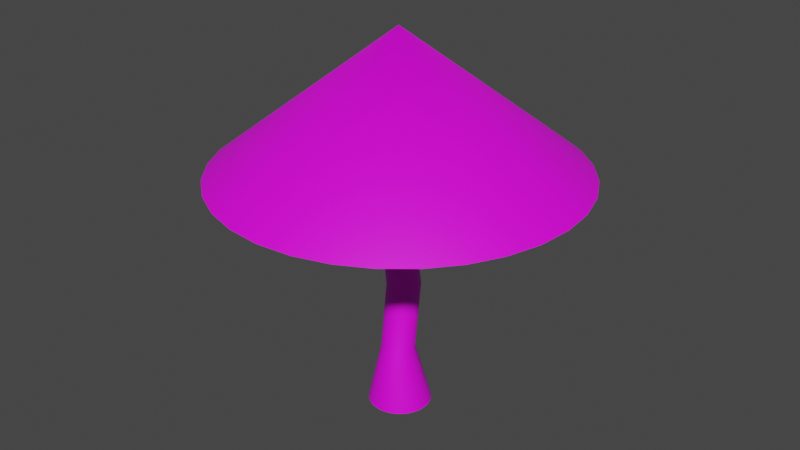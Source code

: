# Source: mushroom.blend  (saved by Blender 3.3.6; exported with 4.5.12 LTS)
import bpy
from mathutils import Matrix  # noqa: F401  (used for matrix-valued properties, if any)

bpy.ops.wm.read_factory_settings(use_empty=True)
scene = bpy.context.scene
scene.name = 'Scene'

# ---- collections
col_collection = bpy.data.collections.new('Collection'); scene.collection.children.link(col_collection)

# ---- images (referenced by path relative to the original .blend; pixels are not part of the script)
import os
ASSET_DIR = os.environ.get("B2B_ASSET_DIR", "")  # directory of the original .blend (textures are referenced by path, not embedded)
HERE = os.path.dirname(os.path.abspath(__file__))  # packed textures are extracted next to this script under _unpacked/

def load_image(name, relpath, width, height, colorspace="sRGB"):
    """Load a texture the original file referenced (path relative to the .blend, or extracted next to this script)."""
    p = next((c for c in (os.path.join(HERE, relpath), os.path.join(ASSET_DIR, relpath)) if relpath and os.path.exists(c)), "")
    if p:
        img = bpy.data.images.load(p, check_existing=True)
        img.name = name
    else:  # same state as the original file: an image datablock whose file is absent (Cycles renders it pink)
        img = bpy.data.images.new(name, width, height)
        img.source = "FILE"
        img.filepath = "//" + (relpath or name)
    img.colorspace_settings.name = colorspace
    return img
img_untitled = load_image('Untitled', 'mushroom.png', 1024, 1024, 'sRGB')

# ---- materials (node trees are filled in below, after node groups)
mat_material_001 = bpy.data.materials.new('Material.001')
mat_material_001.use_transparent_shadow = False

# ---- node groups
ng_auto_smooth = bpy.data.node_groups.new('Auto Smooth', 'GeometryNodeTree')
_s = ng_auto_smooth.interface.new_socket(name='Geometry', in_out='OUTPUT', socket_type='NodeSocketGeometry')
_s = ng_auto_smooth.interface.new_socket(name='Geometry', in_out='INPUT', socket_type='NodeSocketGeometry')
_s = ng_auto_smooth.interface.new_socket(name='Angle', in_out='INPUT', socket_type='NodeSocketFloat')
_s.subtype = 'ANGLE'
_s.min_value = 0.0
_s.max_value = 3.142
ng_auto_smooth.is_modifier = True
_N = ng_auto_smooth.nodes; _L = ng_auto_smooth.links
n0 = _N.new('NodeGroupOutput'); n0.name = 'Group Output'; n0.location = (480, -100)
n1 = _N.new('NodeGroupInput'); n1.name = 'Group Input'; n1.location = (-420, -300)
n2 = _N.new('NodeGroupInput'); n2.name = 'Group Input.001'; n2.location = (-60, -100)
n3 = _N.new('GeometryNodeSetShadeSmooth'); n3.name = 'Set Shade Smooth'; n3.location = (120, -100)
n3.domain = 'EDGE'
n4 = _N.new('GeometryNodeSetShadeSmooth'); n4.name = 'Set Shade Smooth.001'; n4.location = (300, -100)
n5 = _N.new('GeometryNodeInputMeshEdgeAngle'); n5.name = 'Edge Angle'; n5.location = (-420, -220)
n6 = _N.new('GeometryNodeInputEdgeSmooth'); n6.name = 'Is Edge Smooth'; n6.location = (-60, -160)
n7 = _N.new('GeometryNodeInputShadeSmooth'); n7.name = 'Is Face Smooth'; n7.location = (-240, -340)
n8 = _N.new('FunctionNodeBooleanMath'); n8.name = 'Boolean Math'; n8.location = (-60, -220)
n9 = _N.new('FunctionNodeCompare'); n9.name = 'Compare'; n9.location = (-240, -180)
n9.operation = 'LESS_EQUAL'
_L.new(n5.outputs[0], n9.inputs[0])
_L.new(n4.outputs[0], n0.inputs[0])
_L.new(n1.outputs[1], n9.inputs[1])
_L.new(n9.outputs[0], n8.inputs[0])
_L.new(n7.outputs[0], n8.inputs[1])
_L.new(n2.outputs[0], n3.inputs[0])
_L.new(n6.outputs[0], n3.inputs[1])
_L.new(n3.outputs[0], n4.inputs[0])
_L.new(n8.outputs[0], n3.inputs[2])
n0.is_active_output = True

# ---- material node trees
mat_material_001.use_nodes = True; mat_material_001.node_tree.nodes.clear()
_N = mat_material_001.node_tree.nodes; _L = mat_material_001.node_tree.links
n0 = _N.new('ShaderNodeBsdfPrincipled'); n0.name = 'Principled BSDF'; n0.location = (10, 300)
n0.distribution = 'GGX'
n0.subsurface_method = 'RANDOM_WALK_SKIN'
n0.inputs[3].default_value = 1.45
n0.inputs[27].default_value = (0.0, 0.0, 0.0, 1.0)
n0.inputs[28].default_value = 1.0
n1 = _N.new('ShaderNodeOutputMaterial'); n1.name = 'Material Output'; n1.location = (300, 300)
n2 = _N.new('ShaderNodeTexImage'); n2.name = 'Image Texture'; n2.location = (-280, 260)
n2.image = img_untitled
_L.new(n0.outputs[0], n1.inputs[0])
_L.new(n2.outputs[0], n0.inputs[0])
n1.is_active_output = True

# ---- world
world_world = bpy.data.worlds.new('World'); scene.world = world_world
world_world.use_nodes = True; world_world.node_tree.nodes.clear()
_N = world_world.node_tree.nodes; _L = world_world.node_tree.links
n0 = _N.new('ShaderNodeOutputWorld'); n0.name = 'World Output'; n0.location = (300, 300)
n1 = _N.new('ShaderNodeBackground'); n1.name = 'Background'; n1.location = (10, 300)
n1.inputs[0].default_value = (0.05088, 0.05088, 0.05088, 1.0)
_L.new(n1.outputs[0], n0.inputs[0])
n0.is_active_output = True
world_world.color = (0.05088, 0.05088, 0.05088)
world_world.use_sun_shadow = False
world_world.sun_shadow_jitter_overblur = 0.0

# ---- meshes
me_cone = bpy.data.meshes.new('Cone')
me_cone.from_pydata([(-1.846e-08, 2.524, -1.0), (0.4925, 2.476, -1.0), (0.966, 2.332, -1.0), (1.402, 2.099, -1.0), (1.785, 1.785, -1.0), (2.099, 1.402, -1.0), (2.332, 0.966, -1.0), (2.476, 0.4925, -1.0), (2.524, -2.272e-08, -1.0), (2.476, -0.4925, -1.0), (2.332, -0.966, -1.0), (2.099, -1.402, -1.0), (1.785, -1.785, -1.0), (1.402, -2.099, -1.0), (0.966, -2.332, -1.0), (0.4925, -2.476, -1.0), (-1.846e-08, -2.524, -1.0), (-0.4925, -2.476, -1.0), (-0.966, -2.332, -1.0), (-1.402, -2.099, -1.0), (-1.785, -1.785, -1.0), (-2.099, -1.402, -1.0), (-2.332, -0.966, -1.0), (-2.476, -0.4925, -1.0), (-2.524, -2.272e-08, -1.0), (-2.476, 0.4925, -1.0), (-2.332, 0.966, -1.0), (-2.099, 1.402, -1.0), (-1.785, 1.785, -1.0), (-1.402, 2.099, -1.0), (-0.966, 2.332, -1.0), (-0.4925, 2.476, -1.0), (0.01743, -0.04529, 0.9592), (-1.178e-08, 1.142, -0.07742), (0.2227, 1.12, -0.07742), (0.4369, 1.055, -0.07742), (0.6342, 0.9492, -0.07742), (0.8072, 0.8072, -0.07742), (0.9492, 0.6342, -0.07742), (1.055, 0.4369, -0.07742), (1.12, 0.2227, -0.07742), (1.142, -8.468e-09, -0.07742), (1.12, -0.2227, -0.07742), (1.055, -0.4369, -0.07742), (0.9492, -0.6342, -0.07742), (0.8072, -0.8072, -0.07742), (0.6342, -0.9492, -0.07742), (0.4369, -1.055, -0.07742), (0.2227, -1.12, -0.07742), (-1.178e-08, -1.142, -0.07742), (-0.2227, -1.12, -0.07742), (-0.4369, -1.055, -0.07742), (-0.6342, -0.9492, -0.07742), (-0.8072, -0.8072, -0.07742), (-0.9492, -0.6342, -0.07742), (-1.055, -0.4369, -0.07742), (-1.12, -0.2227, -0.07742), (-1.142, -8.468e-09, -0.07742), (-1.12, 0.2227, -0.07742), (-1.055, 0.4369, -0.07742), (-0.9492, 0.6342, -0.07742), (-0.8072, 0.8072, -0.07742), (-0.6342, 0.9492, -0.07742), (-0.4369, 1.055, -0.07742), (-0.2227, 1.12, -0.07742), (-2.818e-08, 0.4005, -0.3026), (0.07813, 0.3928, -0.3026), (0.1533, 0.37, -0.3026), (0.2225, 0.333, -0.3026), (0.2832, 0.2832, -0.3026), (0.333, 0.2225, -0.3026), (0.37, 0.1533, -0.3026), (0.3928, 0.07813, -0.3026), (0.4005, -9.429e-09, -0.3026), (0.3928, -0.07813, -0.3026), (0.37, -0.1533, -0.3026), (0.333, -0.2225, -0.3026), (0.2832, -0.2832, -0.3026), (0.2225, -0.333, -0.3026), (0.1533, -0.37, -0.3026), (0.07813, -0.3928, -0.3026), (-2.818e-08, -0.4005, -0.3026), (-0.07813, -0.3928, -0.3026), (-0.1533, -0.37, -0.3026), (-0.2225, -0.333, -0.3026), (-0.2832, -0.2832, -0.3026), (-0.333, -0.2225, -0.3026), (-0.37, -0.1533, -0.3026), (-0.3928, -0.07813, -0.3026), (-0.4005, -9.429e-09, -0.3026), (-0.3928, 0.07813, -0.3026), (-0.37, 0.1533, -0.3026), (-0.333, 0.2225, -0.3026), (-0.2832, 0.2832, -0.3026), (-0.2225, 0.333, -0.3026), (-0.1533, 0.37, -0.3026), (-0.07813, 0.3928, -0.3026), (0.001916, 0.4416, -4.467), (0.08854, 0.4331, -4.467), (0.1718, 0.4078, -4.467), (0.2486, 0.3668, -4.467), (0.3159, 0.3115, -4.467), (0.3711, 0.2442, -4.467), (0.4122, 0.1675, -4.467), (0.4374, 0.08417, -4.467), (0.446, -0.002457, -4.467), (0.4374, -0.08909, -4.467), (0.4122, -0.1724, -4.467), (0.3711, -0.2492, -4.467), (0.3159, -0.3164, -4.467), (0.2486, -0.3717, -4.467), (0.1718, -0.4127, -4.467), (0.08854, -0.438, -4.467), (0.001916, -0.4465, -4.467), (-0.08471, -0.438, -4.467), (-0.168, -0.4127, -4.467), (-0.2448, -0.3717, -4.467), (-0.3121, -0.3164, -4.467), (-0.3673, -0.2492, -4.467), (-0.4083, -0.1724, -4.467), (-0.4336, -0.08909, -4.467), (-0.4421, -0.002457, -4.467), (-0.4336, 0.08417, -4.467), (-0.4083, 0.1675, -4.467), (-0.3673, 0.2442, -4.467), (-0.3121, 0.3115, -4.467), (-0.2448, 0.3668, -4.467), (-0.168, 0.4078, -4.467), (-0.08471, 0.4331, -4.467), (0.0486, -0.3251, -1.456), (0.009556, -0.1059, -2.693), (0.07895, -0.3094, -3.566), (0.1231, -0.296, -3.566), (0.0538, -0.09245, -2.693), (0.09098, -0.3123, -1.456), (0.09098, 0.1052, -1.456), (0.0538, 0.3434, -2.693), (0.1231, 0.1387, -3.566), (0.07895, 0.1521, -3.566), (0.009556, 0.3568, -2.693), (0.0486, 0.118, -1.456), (-0.121, 0.0843, -1.456), (-0.1675, 0.3216, -2.693), (-0.09767, 0.117, -3.566), (-0.1333, 0.08771, -3.566), (-0.2032, 0.2922, -2.693), (-0.1552, 0.0562, -1.456), (0.00452, -0.3295, -1.456), (-0.03646, -0.1104, -2.693), (0.03305, -0.314, -3.566), (0.13, 0.0843, -1.456), (0.09458, 0.3216, -2.693), (0.1638, 0.117, -3.566), (-0.08194, 0.1052, -1.456), (-0.1267, 0.3434, -2.693), (-0.05699, 0.1387, -3.566), (-0.03956, -0.3251, -1.456), (-0.08247, -0.1059, -2.693), (-0.01286, -0.3094, -3.566), (0.1643, 0.0562, -1.456), (0.1303, 0.2922, -2.693), (0.1994, 0.08771, -3.566), (-0.03956, 0.118, -1.456), (-0.08247, 0.3568, -2.693), (-0.01286, 0.1521, -3.566), (-0.08194, -0.3123, -1.456), (-0.1267, -0.09245, -2.693), (-0.05699, -0.296, -3.566), (0.1924, 0.02197, -1.456), (0.1596, 0.2565, -2.693), (0.2287, 0.05205, -3.566), (0.00452, 0.1224, -1.456), (-0.03646, 0.3613, -2.693), (0.03305, 0.1566, -3.566), (-0.121, -0.2914, -1.456), (-0.1675, -0.07065, -2.693), (-0.09767, -0.2743, -3.566), (0.2133, -0.01709, -1.456), (0.1814, 0.2157, -2.693), (0.2504, 0.01138, -3.566), (-0.1552, -0.2633, -1.456), (-0.2032, -0.04132, -2.693), (-0.1333, -0.245, -3.566), (0.2261, -0.05948, -1.456), (0.1949, 0.1715, -2.693), (0.2638, -0.03276, -3.566), (-0.1833, -0.2291, -1.456), (-0.2326, -0.005581, -2.693), (-0.1626, -0.2094, -3.566), (0.2304, -0.1036, -1.456), (0.1994, 0.1255, -2.693), (0.2683, -0.07866, -3.566), (-0.2042, -0.19, -1.456), (-0.2544, 0.0352, -2.693), (-0.1843, -0.1687, -3.566), (0.2261, -0.1476, -1.456), (0.1949, 0.07944, -2.693), (0.2638, -0.1246, -3.566), (-0.2171, -0.1476, -1.456), (-0.2678, 0.07944, -2.693), (-0.1977, -0.1246, -3.566), (0.2133, -0.19, -1.456), (0.1814, 0.0352, -2.693), (0.2504, -0.1687, -3.566), (-0.2214, -0.1036, -1.456), (-0.2723, 0.1255, -2.693), (-0.2022, -0.07866, -3.566), (0.1924, -0.2291, -1.456), (0.1596, -0.005581, -2.693), (0.2287, -0.2094, -3.566), (-0.2171, -0.05948, -1.456), (-0.2678, 0.1715, -2.693), (-0.1977, -0.03276, -3.566), (0.1643, -0.2633, -1.456), (0.1303, -0.04132, -2.693), (0.1994, -0.245, -3.566), (-0.2042, -0.01709, -1.456), (-0.2544, 0.2157, -2.693), (-0.1843, 0.01138, -3.566), (0.13, -0.2914, -1.456), (0.09458, -0.07065, -2.693), (0.1638, -0.2743, -3.566), (-0.1833, 0.02197, -1.456), (-0.2326, 0.2565, -2.693), (-0.1626, 0.05205, -3.566)], [], [(0, 32, 1), (1, 32, 2), (2, 32, 3), (3, 32, 4), (4, 32, 5), (5, 32, 6), (6, 32, 7), (7, 32, 8), (8, 32, 9), (9, 32, 10), (10, 32, 11), (11, 32, 12), (12, 32, 13), (13, 32, 14), (14, 32, 15), (15, 32, 16), (16, 32, 17), (17, 32, 18), (18, 32, 19), (19, 32, 20), (20, 32, 21), (21, 32, 22), (22, 32, 23), (23, 32, 24), (24, 32, 25), (25, 32, 26), (26, 32, 27), (27, 32, 28), (28, 32, 29), (29, 32, 30), (11, 12, 45, 44), (30, 32, 31), (31, 32, 0), (59, 60, 92, 91), (18, 19, 52, 51), (25, 26, 59, 58), (5, 6, 39, 38), (12, 13, 46, 45), (19, 20, 53, 52), (26, 27, 60, 59), (6, 7, 40, 39), (0, 1, 34, 33), (13, 14, 47, 46), (20, 21, 54, 53), (27, 28, 61, 60), (7, 8, 41, 40), (14, 15, 48, 47), (21, 22, 55, 54), (1, 2, 35, 34), (28, 29, 62, 61), (8, 9, 42, 41), (15, 16, 49, 48), (22, 23, 56, 55), (2, 3, 36, 35), (29, 30, 63, 62), (9, 10, 43, 42), (16, 17, 50, 49), (23, 24, 57, 56), (3, 4, 37, 36), (30, 31, 64, 63), (10, 11, 44, 43), (17, 18, 51, 50), (24, 25, 58, 57), (4, 5, 38, 37), (31, 0, 33, 64), (132, 131, 112, 111), (46, 47, 79, 78), (33, 34, 66, 65), (60, 61, 93, 92), (47, 48, 80, 79), (34, 35, 67, 66), (61, 62, 94, 93), (48, 49, 81, 80), (35, 36, 68, 67), (62, 63, 95, 94), (49, 50, 82, 81), (36, 37, 69, 68), (63, 64, 96, 95), (50, 51, 83, 82), (37, 38, 70, 69), (64, 33, 65, 96), (51, 52, 84, 83), (38, 39, 71, 70), (52, 53, 85, 84), (39, 40, 72, 71), (53, 54, 86, 85), (40, 41, 73, 72), (54, 55, 87, 86), (41, 42, 74, 73), (55, 56, 88, 87), (42, 43, 75, 74), (56, 57, 89, 88), (43, 44, 76, 75), (57, 58, 90, 89), (44, 45, 77, 76), (58, 59, 91, 90), (45, 46, 78, 77), (138, 137, 99, 98), (144, 143, 126, 125), (131, 149, 113, 112), (137, 152, 100, 99), (143, 155, 127, 126), (149, 158, 114, 113), (152, 161, 101, 100), (155, 164, 128, 127), (158, 167, 115, 114), (161, 170, 102, 101), (164, 173, 97, 128), (167, 176, 116, 115), (170, 179, 103, 102), (176, 182, 117, 116), (179, 185, 104, 103), (182, 188, 118, 117), (185, 191, 105, 104), (188, 194, 119, 118), (191, 197, 106, 105), (194, 200, 120, 119), (197, 203, 107, 106), (200, 206, 121, 120), (203, 209, 108, 107), (206, 212, 122, 121), (209, 215, 109, 108), (212, 218, 123, 122), (215, 221, 110, 109), (218, 224, 124, 123), (221, 132, 111, 110), (173, 138, 98, 97), (224, 144, 125, 124), (92, 93, 146, 222), (222, 146, 145, 223), (223, 145, 144, 224), (65, 66, 140, 171), (171, 140, 139, 172), (172, 139, 138, 173), (78, 79, 134, 219), (219, 134, 133, 220), (220, 133, 132, 221), (91, 92, 222, 216), (216, 222, 223, 217), (217, 223, 224, 218), (77, 78, 219, 213), (213, 219, 220, 214), (214, 220, 221, 215), (90, 91, 216, 210), (210, 216, 217, 211), (211, 217, 218, 212), (76, 77, 213, 207), (207, 213, 214, 208), (208, 214, 215, 209), (89, 90, 210, 204), (204, 210, 211, 205), (205, 211, 212, 206), (75, 76, 207, 201), (201, 207, 208, 202), (202, 208, 209, 203), (88, 89, 204, 198), (198, 204, 205, 199), (199, 205, 206, 200), (74, 75, 201, 195), (195, 201, 202, 196), (196, 202, 203, 197), (87, 88, 198, 192), (192, 198, 199, 193), (193, 199, 200, 194), (73, 74, 195, 189), (189, 195, 196, 190), (190, 196, 197, 191), (86, 87, 192, 186), (186, 192, 193, 187), (187, 193, 194, 188), (72, 73, 189, 183), (183, 189, 190, 184), (184, 190, 191, 185), (85, 86, 186, 180), (180, 186, 187, 181), (181, 187, 188, 182), (71, 72, 183, 177), (177, 183, 184, 178), (178, 184, 185, 179), (84, 85, 180, 174), (174, 180, 181, 175), (175, 181, 182, 176), (70, 71, 177, 168), (168, 177, 178, 169), (169, 178, 179, 170), (83, 84, 174, 165), (165, 174, 175, 166), (166, 175, 176, 167), (96, 65, 171, 162), (162, 171, 172, 163), (163, 172, 173, 164), (69, 70, 168, 159), (159, 168, 169, 160), (160, 169, 170, 161), (82, 83, 165, 156), (156, 165, 166, 157), (157, 166, 167, 158), (95, 96, 162, 153), (153, 162, 163, 154), (154, 163, 164, 155), (68, 69, 159, 150), (150, 159, 160, 151), (151, 160, 161, 152), (81, 82, 156, 147), (147, 156, 157, 148), (148, 157, 158, 149), (94, 95, 153, 141), (141, 153, 154, 142), (142, 154, 155, 143), (67, 68, 150, 135), (135, 150, 151, 136), (136, 151, 152, 137), (80, 81, 147, 129), (129, 147, 148, 130), (130, 148, 149, 131), (93, 94, 141, 146), (146, 141, 142, 145), (145, 142, 143, 144), (66, 67, 135, 140), (140, 135, 136, 139), (139, 136, 137, 138), (79, 80, 129, 134), (134, 129, 130, 133), (133, 130, 131, 132)])
me_cone.polygons.foreach_set('use_smooth', [True] * 224)
_uv = me_cone.uv_layers.new(name='UVMap')
_uv.uv.foreach_set('vector', [0.6258, 0.01654, 0.6012, 0.4151, 0.5647, 0.01786, 0.5647, 0.01786, 0.6012, 0.4151, 0.5045, 0.02867, 0.5045, 0.02867, 0.6012, 0.4151, 0.4467, 0.04868, 0.4467, 0.04868, 0.6012, 0.4151, 0.3927, 0.07742, 0.3927, 0.07742, 0.6012, 0.4151, 0.3438, 0.1142, 0.3438, 0.1142, 0.6012, 0.4151, 0.3012, 0.158, 0.3012, 0.158, 0.6012, 0.4151, 0.2659, 0.2079, 0.2659, 0.2079, 0.6012, 0.4151, 0.2387, 0.2627, 0.04001, 0.2967, 0.4122, 0.3614, 0.03527, 0.3552, 0.03527, 0.3552, 0.4122, 0.3614, 0.03959, 0.4138, 0.03959, 0.4138, 0.4122, 0.3614, 0.05286, 0.471, 0.05286, 0.471, 0.4122, 0.3614, 0.07475, 0.5256, 0.07475, 0.5256, 0.4122, 0.3614, 0.1048, 0.5761, 0.1048, 0.5761, 0.4122, 0.3614, 0.1421, 0.6214, 0.1421, 0.6214, 0.4122, 0.3614, 0.186, 0.6604, 0.186, 0.6604, 0.4122, 0.3614, 0.2354, 0.6923, 0.2354, 0.6923, 0.4122, 0.3614, 0.289, 0.7162, 0.289, 0.7162, 0.4122, 0.3614, 0.3457, 0.7316, 0.3457, 0.7316, 0.4122, 0.3614, 0.4041, 0.7381, 0.4041, 0.7381, 0.4122, 0.3614, 0.4628, 0.7356, 0.4628, 0.7356, 0.4122, 0.3614, 0.5204, 0.724, 0.5204, 0.724, 0.4122, 0.3614, 0.5755, 0.7037, 0.5755, 0.7037, 0.4122, 0.3614, 0.6269, 0.6752, 0.6269, 0.6752, 0.4122, 0.3614, 0.6732, 0.639, 0.9822, 0.3051, 0.6012, 0.4151, 0.9616, 0.2475, 0.9616, 0.2475, 0.6012, 0.4151, 0.9322, 0.1938, 0.9322, 0.1938, 0.6012, 0.4151, 0.8949, 0.1454, 0.8949, 0.1454, 0.6012, 0.4151, 0.8505, 0.1033, 0.8505, 0.1033, 0.6012, 0.4151, 0.8001, 0.06865, 0.8001, 0.06865, 0.6012, 0.4151, 0.745, 0.04224, 0.02829, 0.7817, 0.0391, 0.7583, 0.1119, 0.8002, 0.1071, 0.8102, 0.745, 0.04224, 0.6012, 0.4151, 0.6864, 0.02473, 0.6864, 0.02473, 0.6012, 0.4151, 0.6258, 0.01654, 0.6114, 0.8334, 0.6141, 0.8236, 0.6477, 0.8363, 0.6467, 0.8398, 0.6219, 0.97, 0.601, 0.9599, 0.64, 0.8937, 0.6494, 0.898, 0.5342, 0.8436, 0.5362, 0.8203, 0.6114, 0.8334, 0.6105, 0.8434, 0.05394, 0.9269, 0.03928, 0.9058, 0.1118, 0.8638, 0.1182, 0.8729, 0.0391, 0.7583, 0.05379, 0.7372, 0.1185, 0.7912, 0.1119, 0.8002, 0.601, 0.9599, 0.582, 0.9464, 0.6315, 0.8879, 0.64, 0.8937, 0.5362, 0.8203, 0.5422, 0.7976, 0.6141, 0.8236, 0.6114, 0.8334, 0.03928, 0.9058, 0.02844, 0.8826, 0.107, 0.8538, 0.1118, 0.8638, 0.6222, 0.7165, 0.6447, 0.7101, 0.6599, 0.7866, 0.6497, 0.7892, 0.05379, 0.7372, 0.07191, 0.7188, 0.1265, 0.7833, 0.1185, 0.7912, 0.582, 0.9464, 0.5656, 0.9298, 0.6242, 0.8807, 0.6315, 0.8879, 0.5422, 0.7976, 0.5521, 0.7763, 0.6185, 0.8145, 0.6141, 0.8236, 0.02844, 0.8826, 0.02177, 0.8578, 0.1041, 0.843, 0.107, 0.8538, 0.07191, 0.7188, 0.0929, 0.7039, 0.1359, 0.777, 0.1265, 0.7833, 0.5656, 0.9298, 0.5523, 0.9107, 0.6183, 0.8724, 0.6242, 0.8807, 0.1401, 0.9781, 0.1157, 0.971, 0.146, 0.8919, 0.1571, 0.8947, 0.5521, 0.7763, 0.5655, 0.757, 0.6244, 0.8062, 0.6185, 0.8145, 0.02177, 0.8578, 0.0195, 0.8322, 0.1032, 0.832, 0.1041, 0.843, 0.0929, 0.7039, 0.1161, 0.6927, 0.1463, 0.7724, 0.1359, 0.777, 0.5523, 0.9107, 0.5424, 0.8895, 0.614, 0.8633, 0.6183, 0.8724, 0.1157, 0.971, 0.09278, 0.9599, 0.1356, 0.8872, 0.146, 0.8919, 0.5655, 0.757, 0.582, 0.7403, 0.6317, 0.7991, 0.6244, 0.8062, 0.0195, 0.8322, 0.02169, 0.8066, 0.1042, 0.8209, 0.1032, 0.832, 0.1161, 0.6927, 0.1408, 0.6856, 0.1574, 0.7697, 0.1463, 0.7724, 0.5424, 0.8895, 0.5363, 0.8669, 0.6113, 0.8535, 0.614, 0.8633, 0.09278, 0.9599, 0.07197, 0.945, 0.1263, 0.8808, 0.1356, 0.8872, 0.582, 0.7403, 0.6011, 0.7267, 0.6402, 0.7934, 0.6317, 0.7991, 0.02169, 0.8066, 0.02829, 0.7817, 0.1071, 0.8102, 0.1042, 0.8209, 0.6441, 0.9765, 0.6219, 0.97, 0.6494, 0.898, 0.6596, 0.9006, 0.5363, 0.8669, 0.5342, 0.8436, 0.6105, 0.8434, 0.6113, 0.8535, 0.07197, 0.945, 0.05394, 0.9269, 0.1182, 0.8729, 0.1263, 0.8808, 0.6011, 0.7267, 0.6222, 0.7165, 0.6497, 0.7892, 0.6402, 0.7934, 0.7726, 0.6606, 0.769, 0.6616, 0.7366, 0.5966, 0.7429, 0.5937, 0.1185, 0.7912, 0.1265, 0.7833, 0.1511, 0.8144, 0.1482, 0.8172, 0.6497, 0.7892, 0.6599, 0.7866, 0.6643, 0.8231, 0.6606, 0.8239, 0.6141, 0.8236, 0.6185, 0.8145, 0.6493, 0.833, 0.6477, 0.8363, 0.1265, 0.7833, 0.1359, 0.777, 0.1545, 0.8122, 0.1511, 0.8144, 0.1571, 0.8947, 0.146, 0.8919, 0.1583, 0.8536, 0.1623, 0.8545, 0.6185, 0.8145, 0.6244, 0.8062, 0.6514, 0.83, 0.6493, 0.833, 0.1359, 0.777, 0.1463, 0.7724, 0.1583, 0.8106, 0.1545, 0.8122, 0.146, 0.8919, 0.1356, 0.8872, 0.1545, 0.852, 0.1583, 0.8536, 0.6244, 0.8062, 0.6317, 0.7991, 0.6541, 0.8274, 0.6514, 0.83, 0.1463, 0.7724, 0.1574, 0.7697, 0.1623, 0.8097, 0.1583, 0.8106, 0.1356, 0.8872, 0.1263, 0.8808, 0.1511, 0.8498, 0.1545, 0.852, 0.6317, 0.7991, 0.6402, 0.7934, 0.6572, 0.8254, 0.6541, 0.8274, 0.6596, 0.9006, 0.6494, 0.898, 0.6606, 0.8631, 0.6643, 0.8639, 0.1263, 0.8808, 0.1182, 0.8729, 0.1482, 0.847, 0.1511, 0.8498, 0.6402, 0.7934, 0.6497, 0.7892, 0.6606, 0.8239, 0.6572, 0.8254, 0.6494, 0.898, 0.64, 0.8937, 0.6572, 0.8617, 0.6606, 0.8631, 0.1182, 0.8729, 0.1118, 0.8638, 0.1458, 0.8437, 0.1482, 0.847, 0.64, 0.8937, 0.6315, 0.8879, 0.6541, 0.8596, 0.6572, 0.8617, 0.1118, 0.8638, 0.107, 0.8538, 0.144, 0.84, 0.1458, 0.8437, 0.6315, 0.8879, 0.6242, 0.8807, 0.6515, 0.8571, 0.6541, 0.8596, 0.107, 0.8538, 0.1041, 0.843, 0.143, 0.8361, 0.144, 0.84, 0.6242, 0.8807, 0.6183, 0.8724, 0.6493, 0.8541, 0.6515, 0.8571, 0.1041, 0.843, 0.1032, 0.832, 0.1426, 0.8321, 0.143, 0.8361, 0.6183, 0.8724, 0.614, 0.8633, 0.6477, 0.8507, 0.6493, 0.8541, 0.1032, 0.832, 0.1042, 0.8209, 0.143, 0.8281, 0.1426, 0.8321, 0.614, 0.8633, 0.6113, 0.8535, 0.6467, 0.8472, 0.6477, 0.8507, 0.1042, 0.8209, 0.1071, 0.8102, 0.144, 0.8242, 0.143, 0.8281, 0.6113, 0.8535, 0.6105, 0.8434, 0.6464, 0.8435, 0.6467, 0.8472, 0.1071, 0.8102, 0.1119, 0.8002, 0.1458, 0.8205, 0.144, 0.8242, 0.6105, 0.8434, 0.6114, 0.8334, 0.6467, 0.8398, 0.6464, 0.8435, 0.1119, 0.8002, 0.1185, 0.7912, 0.1482, 0.8172, 0.1458, 0.8205, 0.8276, 0.6581, 0.8229, 0.6577, 0.8254, 0.5724, 0.8327, 0.5721, 0.8511, 0.66, 0.8465, 0.6596, 0.8615, 0.5757, 0.8685, 0.5775, 0.769, 0.6616, 0.7655, 0.6627, 0.7305, 0.5996, 0.7366, 0.5966, 0.8229, 0.6577, 0.8182, 0.6574, 0.8181, 0.5729, 0.8254, 0.5724, 0.8465, 0.6596, 0.8418, 0.6593, 0.8544, 0.5743, 0.8615, 0.5757, 0.7655, 0.6627, 0.7621, 0.6639, 0.7244, 0.6028, 0.7305, 0.5996, 0.8182, 0.6574, 0.8136, 0.6572, 0.8109, 0.5737, 0.8181, 0.5729, 0.8418, 0.6593, 0.837, 0.6589, 0.8472, 0.5733, 0.8544, 0.5743, 0.8938, 0.6687, 0.8906, 0.6676, 0.9297, 0.6088, 0.935, 0.613, 0.8136, 0.6572, 0.809, 0.6569, 0.8037, 0.5748, 0.8109, 0.5737, 0.837, 0.6589, 0.8323, 0.6585, 0.84, 0.5725, 0.8472, 0.5733, 0.8906, 0.6676, 0.8873, 0.6665, 0.9243, 0.6049, 0.9297, 0.6088, 0.809, 0.6569, 0.8046, 0.6568, 0.7966, 0.5761, 0.8037, 0.5748, 0.8873, 0.6665, 0.8838, 0.6656, 0.9188, 0.601, 0.9243, 0.6049, 0.8046, 0.6568, 0.8002, 0.6568, 0.7896, 0.5777, 0.7966, 0.5761, 0.8838, 0.6656, 0.8802, 0.6646, 0.9131, 0.5973, 0.9188, 0.601, 0.8002, 0.6568, 0.796, 0.657, 0.7827, 0.5795, 0.7896, 0.5777, 0.8802, 0.6646, 0.8765, 0.6638, 0.9072, 0.5938, 0.9131, 0.5973, 0.796, 0.657, 0.7919, 0.6573, 0.7758, 0.5814, 0.7827, 0.5795, 0.8765, 0.6638, 0.8726, 0.663, 0.9011, 0.5905, 0.9072, 0.5938, 0.7919, 0.6573, 0.7878, 0.6577, 0.7691, 0.5835, 0.7758, 0.5814, 0.8726, 0.663, 0.8686, 0.6622, 0.8949, 0.5874, 0.9011, 0.5905, 0.7878, 0.6577, 0.7839, 0.6582, 0.7624, 0.5858, 0.7691, 0.5835, 0.8686, 0.6622, 0.8644, 0.6616, 0.8885, 0.5845, 0.8949, 0.5874, 0.7839, 0.6582, 0.78, 0.6589, 0.7558, 0.5883, 0.7624, 0.5858, 0.8644, 0.6616, 0.8601, 0.6609, 0.882, 0.5819, 0.8885, 0.5845, 0.78, 0.6589, 0.7763, 0.6597, 0.7493, 0.5909, 0.7558, 0.5883, 0.8601, 0.6609, 0.8557, 0.6604, 0.8753, 0.5795, 0.882, 0.5819, 0.7763, 0.6597, 0.7726, 0.6606, 0.7429, 0.5937, 0.7493, 0.5909, 0.8323, 0.6585, 0.8276, 0.6581, 0.8327, 0.5721, 0.84, 0.5725, 0.8557, 0.6604, 0.8511, 0.66, 0.8685, 0.5775, 0.8753, 0.5795, 0.8691, 0.9571, 0.8621, 0.9585, 0.8494, 0.8454, 0.8538, 0.8452, 0.8538, 0.8452, 0.8494, 0.8454, 0.8449, 0.736, 0.8482, 0.7359, 0.8482, 0.7359, 0.8449, 0.736, 0.8511, 0.66, 0.8557, 0.6604, 0.8336, 0.9618, 0.8263, 0.9619, 0.8268, 0.8462, 0.8314, 0.846, 0.8314, 0.846, 0.8268, 0.8462, 0.8284, 0.7352, 0.8317, 0.7353, 0.8317, 0.7353, 0.8284, 0.7352, 0.8276, 0.6581, 0.8323, 0.6585, 0.7435, 0.9418, 0.737, 0.9392, 0.7725, 0.8419, 0.7763, 0.8427, 0.7763, 0.8427, 0.7725, 0.8419, 0.7807, 0.7347, 0.7846, 0.7346, 0.7846, 0.7346, 0.7807, 0.7347, 0.7726, 0.6606, 0.7763, 0.6597, 0.876, 0.9553, 0.8691, 0.9571, 0.8538, 0.8452, 0.8582, 0.8451, 0.8582, 0.8451, 0.8538, 0.8452, 0.8482, 0.7359, 0.8516, 0.7358, 0.8516, 0.7358, 0.8482, 0.7359, 0.8557, 0.6604, 0.8601, 0.6609, 0.7501, 0.9443, 0.7435, 0.9418, 0.7763, 0.8427, 0.7801, 0.8434, 0.7801, 0.8434, 0.7763, 0.8427, 0.7846, 0.7346, 0.7885, 0.7346, 0.7885, 0.7346, 0.7846, 0.7346, 0.7763, 0.6597, 0.78, 0.6589, 0.8829, 0.9534, 0.876, 0.9553, 0.8582, 0.8451, 0.8625, 0.8449, 0.8625, 0.8449, 0.8582, 0.8451, 0.8516, 0.7358, 0.855, 0.7357, 0.855, 0.7357, 0.8516, 0.7358, 0.8601, 0.6609, 0.8644, 0.6616, 0.7567, 0.9467, 0.7501, 0.9443, 0.7801, 0.8434, 0.7841, 0.844, 0.7841, 0.844, 0.7801, 0.8434, 0.7885, 0.7346, 0.7924, 0.7346, 0.7924, 0.7346, 0.7885, 0.7346, 0.78, 0.6589, 0.7839, 0.6582, 0.8896, 0.9513, 0.8829, 0.9534, 0.8625, 0.8449, 0.8667, 0.8446, 0.8667, 0.8446, 0.8625, 0.8449, 0.855, 0.7357, 0.8584, 0.7356, 0.8584, 0.7356, 0.855, 0.7357, 0.8644, 0.6616, 0.8686, 0.6622, 0.7634, 0.949, 0.7567, 0.9467, 0.7841, 0.844, 0.788, 0.8445, 0.788, 0.8445, 0.7841, 0.844, 0.7924, 0.7346, 0.7963, 0.7347, 0.7963, 0.7347, 0.7924, 0.7346, 0.7839, 0.6582, 0.7878, 0.6577, 0.8963, 0.9491, 0.8896, 0.9513, 0.8667, 0.8446, 0.8708, 0.8442, 0.8708, 0.8442, 0.8667, 0.8446, 0.8584, 0.7356, 0.8619, 0.7356, 0.8619, 0.7356, 0.8584, 0.7356, 0.8686, 0.6622, 0.8726, 0.663, 0.7702, 0.9512, 0.7634, 0.949, 0.788, 0.8445, 0.7921, 0.8449, 0.7921, 0.8449, 0.788, 0.8445, 0.7963, 0.7347, 0.8001, 0.7348, 0.8001, 0.7348, 0.7963, 0.7347, 0.7878, 0.6577, 0.7919, 0.6573, 0.9029, 0.9467, 0.8963, 0.9491, 0.8708, 0.8442, 0.8748, 0.8438, 0.8748, 0.8438, 0.8708, 0.8442, 0.8619, 0.7356, 0.8654, 0.7356, 0.8654, 0.7356, 0.8619, 0.7356, 0.8726, 0.663, 0.8765, 0.6638, 0.777, 0.9533, 0.7702, 0.9512, 0.7921, 0.8449, 0.7962, 0.8453, 0.7962, 0.8453, 0.7921, 0.8449, 0.8001, 0.7348, 0.8039, 0.7349, 0.8039, 0.7349, 0.8001, 0.7348, 0.7919, 0.6573, 0.796, 0.657, 0.9095, 0.9441, 0.9029, 0.9467, 0.8748, 0.8438, 0.8787, 0.8433, 0.8787, 0.8433, 0.8748, 0.8438, 0.8654, 0.7356, 0.869, 0.7357, 0.869, 0.7357, 0.8654, 0.7356, 0.8765, 0.6638, 0.8802, 0.6646, 0.7838, 0.9552, 0.777, 0.9533, 0.7962, 0.8453, 0.8004, 0.8456, 0.8004, 0.8456, 0.7962, 0.8453, 0.8039, 0.7349, 0.8076, 0.735, 0.8076, 0.735, 0.8039, 0.7349, 0.796, 0.657, 0.8002, 0.6568, 0.9159, 0.9415, 0.9095, 0.9441, 0.8787, 0.8433, 0.8826, 0.8427, 0.8826, 0.8427, 0.8787, 0.8433, 0.869, 0.7357, 0.8726, 0.7358, 0.8726, 0.7358, 0.869, 0.7357, 0.8802, 0.6646, 0.8838, 0.6656, 0.7908, 0.9569, 0.7838, 0.9552, 0.8004, 0.8456, 0.8046, 0.8459, 0.8046, 0.8459, 0.8004, 0.8456, 0.8076, 0.735, 0.8112, 0.7351, 0.8112, 0.7351, 0.8076, 0.735, 0.8002, 0.6568, 0.8046, 0.6568, 0.9223, 0.9387, 0.9159, 0.9415, 0.8826, 0.8427, 0.8863, 0.8419, 0.8863, 0.8419, 0.8826, 0.8427, 0.8726, 0.7358, 0.8762, 0.7359, 0.8762, 0.7359, 0.8726, 0.7358, 0.8838, 0.6656, 0.8873, 0.6665, 0.7978, 0.9584, 0.7908, 0.9569, 0.8046, 0.8459, 0.809, 0.8461, 0.809, 0.8461, 0.8046, 0.8459, 0.8112, 0.7351, 0.8147, 0.7352, 0.8147, 0.7352, 0.8112, 0.7351, 0.8046, 0.6568, 0.809, 0.6569, 0.9287, 0.9359, 0.9223, 0.9387, 0.8863, 0.8419, 0.89, 0.8412, 0.89, 0.8412, 0.8863, 0.8419, 0.8762, 0.7359, 0.8799, 0.7361, 0.8799, 0.7361, 0.8762, 0.7359, 0.8873, 0.6665, 0.8906, 0.6676, 0.8408, 0.9614, 0.8336, 0.9618, 0.8314, 0.846, 0.8359, 0.8459, 0.8359, 0.8459, 0.8314, 0.846, 0.8317, 0.7353, 0.835, 0.7355, 0.835, 0.7355, 0.8317, 0.7353, 0.8323, 0.6585, 0.837, 0.6589, 0.8048, 0.9596, 0.7978, 0.9584, 0.809, 0.8461, 0.8134, 0.8462, 0.8134, 0.8462, 0.809, 0.8461, 0.8147, 0.7352, 0.8182, 0.7352, 0.8182, 0.7352, 0.8147, 0.7352, 0.809, 0.6569, 0.8136, 0.6572, 0.935, 0.933, 0.9287, 0.9359, 0.89, 0.8412, 0.8937, 0.8403, 0.8937, 0.8403, 0.89, 0.8412, 0.8799, 0.7361, 0.8836, 0.7361, 0.8836, 0.7361, 0.8799, 0.7361, 0.8906, 0.6676, 0.8938, 0.6687, 0.8479, 0.9607, 0.8408, 0.9614, 0.8359, 0.8459, 0.8405, 0.8458, 0.8405, 0.8458, 0.8359, 0.8459, 0.835, 0.7355, 0.8383, 0.7357, 0.8383, 0.7357, 0.835, 0.7355, 0.837, 0.6589, 0.8418, 0.6593, 0.812, 0.9607, 0.8048, 0.9596, 0.8134, 0.8462, 0.8178, 0.8463, 0.8178, 0.8463, 0.8134, 0.8462, 0.8182, 0.7352, 0.8216, 0.7352, 0.8216, 0.7352, 0.8182, 0.7352, 0.8136, 0.6572, 0.8182, 0.6574, 0.7242, 0.9338, 0.7178, 0.931, 0.7615, 0.8391, 0.7651, 0.8401, 0.7651, 0.8401, 0.7615, 0.8391, 0.7693, 0.7352, 0.7731, 0.735, 0.7731, 0.735, 0.7693, 0.7352, 0.7621, 0.6639, 0.7655, 0.6627, 0.855, 0.9598, 0.8479, 0.9607, 0.8405, 0.8458, 0.845, 0.8456, 0.845, 0.8456, 0.8405, 0.8458, 0.8383, 0.7357, 0.8416, 0.7358, 0.8416, 0.7358, 0.8383, 0.7357, 0.8418, 0.6593, 0.8465, 0.6596, 0.8191, 0.9614, 0.812, 0.9607, 0.8178, 0.8463, 0.8223, 0.8463, 0.8223, 0.8463, 0.8178, 0.8463, 0.8216, 0.7352, 0.825, 0.7352, 0.825, 0.7352, 0.8216, 0.7352, 0.8182, 0.6574, 0.8229, 0.6577, 0.7306, 0.9366, 0.7242, 0.9338, 0.7651, 0.8401, 0.7688, 0.8411, 0.7688, 0.8411, 0.7651, 0.8401, 0.7731, 0.735, 0.7769, 0.7348, 0.7769, 0.7348, 0.7731, 0.735, 0.7655, 0.6627, 0.769, 0.6616, 0.8621, 0.9585, 0.855, 0.9598, 0.845, 0.8456, 0.8494, 0.8454, 0.8494, 0.8454, 0.845, 0.8456, 0.8416, 0.7358, 0.8449, 0.736, 0.8449, 0.736, 0.8416, 0.7358, 0.8465, 0.6596, 0.8511, 0.66, 0.8263, 0.9619, 0.8191, 0.9614, 0.8223, 0.8463, 0.8268, 0.8462, 0.8268, 0.8462, 0.8223, 0.8463, 0.825, 0.7352, 0.8284, 0.7352, 0.8284, 0.7352, 0.825, 0.7352, 0.8229, 0.6577, 0.8276, 0.6581, 0.737, 0.9392, 0.7306, 0.9366, 0.7688, 0.8411, 0.7725, 0.8419, 0.7725, 0.8419, 0.7688, 0.8411, 0.7769, 0.7348, 0.7807, 0.7347, 0.7807, 0.7347, 0.7769, 0.7348, 0.769, 0.6616, 0.7726, 0.6606])
me_cone.materials.append(mat_material_001)
me_cone.update()

# ---- objects
ob_cone = bpy.data.objects.new('Cone', me_cone)

# ---- transforms, parenting, visibility, modifiers, constraints
ob_cone.location = (0.0, 0.0, 0.0)
_m = ob_cone.modifiers.new('Auto Smooth', 'NODES')
_m.node_group = ng_auto_smooth
_gi = [s.identifier for s in ng_auto_smooth.interface.items_tree if s.item_type == 'SOCKET' and s.in_out == 'INPUT']
_m[_gi[1]] = 0.5236  # Angle

# ---- collection membership
col_collection.objects.link(ob_cone)

# ---- scene / render settings (as saved in the file)
scene.frame_start = 1; scene.frame_end = 250; scene.frame_set(1)
scene.render.engine = 'BLENDER_EEVEE_NEXT'
scene.cycles.sampling_pattern = 'TABULATED_SOBOL'
scene.cycles.use_light_tree = False
scene.view_settings.view_transform = 'Filmic'
bpy.context.view_layer.update()

# ---- added for rendering (the .blend has no active camera and no usable light): camera, sun
cam_auto = bpy.data.cameras.new('AutoCamera')
cam_auto.lens = 50.0
cam_auto.sensor_width = 36.0
cam_auto.clip_end = 1000.0
ob_auto_camera = bpy.data.objects.new('AutoCamera', cam_auto)
scene.collection.objects.link(ob_auto_camera)
ob_auto_camera.location = (8.29735, -9.95681, 4.88402)
ob_auto_camera.rotation_euler = (1.09748, -7.21219e-08, 0.694738)
scene.camera = ob_auto_camera
light_auto_sun = bpy.data.lights.new('AutoSun', 'SUN')
light_auto_sun.energy = 3.0
light_auto_sun.angle = 0.0523599
ob_auto_sun = bpy.data.objects.new('AutoSun', light_auto_sun)
scene.collection.objects.link(ob_auto_sun)
ob_auto_sun.rotation_euler = (0.872665, 0.174533, 0.523599)
bpy.context.view_layer.update()
